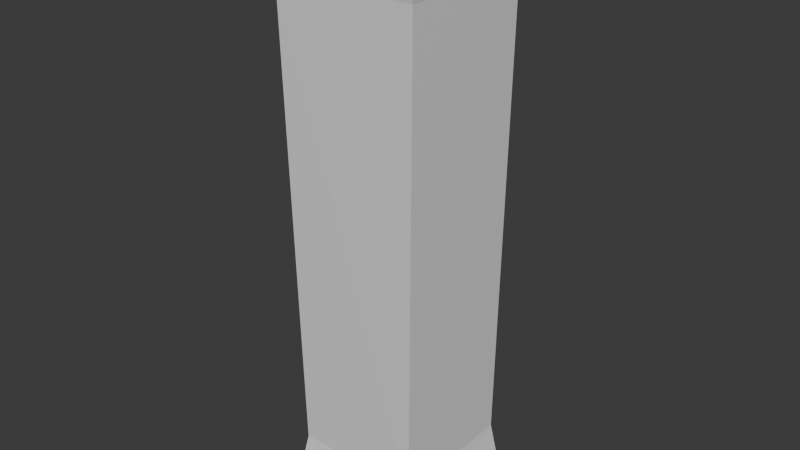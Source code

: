 # Source: pillar.blend  (saved by Blender 4.0.36; exported with 4.5.12 LTS)
import bpy
from mathutils import Matrix  # noqa: F401  (used for matrix-valued properties, if any)

bpy.ops.wm.read_factory_settings(use_empty=True)
scene = bpy.context.scene
scene.name = 'Scene'

# ---- collections
col_collection = bpy.data.collections.new('Collection'); scene.collection.children.link(col_collection)

# ---- materials (node trees are filled in below, after node groups)
mat_material = bpy.data.materials.new('Material')
mat_material.alpha_threshold = 0.0
mat_material.use_transparent_shadow = False
mat_material.roughness = 0.5
mat_material.line_color = (0.0, 0.0, 0.0, 1.0)

# ---- material node trees
mat_material.use_nodes = True; mat_material.node_tree.nodes.clear()
_N = mat_material.node_tree.nodes; _L = mat_material.node_tree.links
n0 = _N.new('ShaderNodeOutputMaterial'); n0.name = 'Material Output'; n0.location = (300, 300)
n1 = _N.new('ShaderNodeBsdfPrincipled'); n1.name = 'Principled BSDF'; n1.location = (10, 300)
n1.inputs[3].default_value = 1.45
_L.new(n1.outputs[0], n0.inputs[0])
n0.is_active_output = True

# ---- world
world_world = bpy.data.worlds.new('World'); scene.world = world_world
world_world.use_nodes = True; world_world.node_tree.nodes.clear()
_N = world_world.node_tree.nodes; _L = world_world.node_tree.links
n0 = _N.new('ShaderNodeOutputWorld'); n0.name = 'World Output'; n0.location = (300, 300)
n1 = _N.new('ShaderNodeBackground'); n1.name = 'Background'; n1.location = (10, 300)
n1.inputs[0].default_value = (0.05088, 0.05088, 0.05088, 1.0)
_L.new(n1.outputs[0], n0.inputs[0])
n0.is_active_output = True
world_world.color = (0.05088, 0.05088, 0.05088)
world_world.use_sun_shadow = False
world_world.sun_shadow_jitter_overblur = 0.0

# ---- meshes
me_cube = bpy.data.meshes.new('Cube')
me_cube.from_pydata([(1.0, 0.9074, 10.0), (0.9074, 1.0, 10.0), (0.9062, 1.0, -0.000355), (1.0, 0.9062, -0.000355), (0.9074, -1.0, 10.0), (1.0, -0.9074, 10.0), (1.0, -0.9062, -0.000355), (0.9062, -1.0, -0.000355), (-0.9074, 1.0, 10.0), (-1.0, 0.9074, 10.0), (-1.0, 0.9062, -0.000355), (-0.9062, 1.0, -0.000355), (-0.9074, -1.0, 10.0), (-1.0, -0.9074, 10.0), (-0.9062, -1.0, -0.000355), (-1.0, -0.9062, -0.000355), (1.0, 0.9059, 10.89), (0.9059, 1.0, 10.89), (0.9059, -1.0, 10.89), (1.0, -0.9059, 10.89), (-0.9059, 1.0, 10.89), (-1.0, 0.9059, 10.89), (-1.0, -0.9059, 10.89), (-0.9059, -1.0, 10.89), (1.0, 0.9075, 0.9599), (0.9075, 1.0, 0.9599), (-1.0, -0.9075, 0.9599), (-0.9075, -1.0, 0.9599), (0.9075, -1.0, 0.9599), (1.0, -0.9075, 0.9599), (-0.9075, 1.0, 0.9599), (-1.0, 0.9075, 0.9599), (1.475, -1.382, 10.16), (1.498, -1.405, 10.2), (1.405, -1.498, 10.2), (1.382, -1.475, 10.16), (-1.382, -1.475, 10.16), (-1.405, -1.498, 10.2), (-1.498, -1.405, 10.2), (-1.475, -1.382, 10.16), (1.382, 1.475, 10.16), (1.405, 1.498, 10.2), (1.498, 1.405, 10.2), (1.475, 1.382, 10.16), (-1.475, 1.382, 10.16), (-1.498, 1.405, 10.2), (-1.405, 1.498, 10.2), (-1.382, 1.475, 10.16), (1.498, -1.405, 10.86), (1.474, -1.381, 10.89), (1.381, -1.474, 10.89), (1.405, -1.498, 10.86), (-1.405, -1.498, 10.86), (-1.381, -1.474, 10.89), (-1.474, -1.381, 10.89), (-1.498, -1.405, 10.86), (1.405, 1.498, 10.86), (1.381, 1.474, 10.89), (1.474, 1.381, 10.89), (1.498, 1.405, 10.86), (-1.498, 1.405, 10.86), (-1.474, 1.381, 10.89), (-1.381, 1.474, 10.89), (-1.405, 1.498, 10.86), (-1.375, 1.282, -0.000355), (-1.399, 1.306, 0.02945), (-1.306, 1.399, 0.02945), (-1.282, 1.375, -0.000355), (-1.282, -1.375, -0.000355), (-1.306, -1.399, 0.02945), (-1.399, -1.306, 0.02945), (-1.375, -1.282, -0.000355), (1.282, 1.375, -0.000355), (1.306, 1.399, 0.02945), (1.399, 1.306, 0.02945), (1.375, 1.282, -0.000355), (1.307, 1.399, 0.6422), (1.286, 1.378, 0.687), (1.378, 1.286, 0.687), (1.399, 1.307, 0.6422), (1.399, -1.307, 0.6422), (1.378, -1.286, 0.687), (1.286, -1.378, 0.687), (1.307, -1.399, 0.6422), (1.375, -1.282, -0.000355), (1.399, -1.306, 0.02945), (1.306, -1.399, 0.02945), (1.282, -1.375, -0.000355), (-1.399, 1.307, 0.6422), (-1.378, 1.286, 0.687), (-1.286, 1.378, 0.687), (-1.307, 1.399, 0.6422), (-1.307, -1.399, 0.6422), (-1.286, -1.378, 0.687), (-1.378, -1.286, 0.687), (-1.399, -1.307, 0.6422)], [], [(16, 58, 57, 17), (2, 72, 75, 3), (2, 11, 67, 72), (37, 34, 51, 52), (63, 46, 45, 60), (24, 0, 5, 29), (20, 62, 61, 21), (12, 36, 39, 13), (30, 8, 1, 25), (26, 13, 9, 31), (1, 8, 47, 40), (1, 40, 43, 0), (24, 29, 81, 78), (35, 4, 5, 32), (66, 91, 76, 73), (28, 4, 12, 27), (53, 23, 22, 54), (16, 17, 20, 21, 22, 23, 18, 19), (81, 29, 28, 82), (87, 7, 6, 84), (10, 11, 2, 3, 6, 7, 14, 15), (18, 23, 53, 50), (14, 7, 87, 68), (14, 68, 71, 15), (24, 78, 77, 25), (74, 79, 80, 85), (67, 11, 10, 64), (93, 27, 26, 94), (45, 38, 55, 60), (30, 90, 89, 31), (27, 12, 13, 26), (79, 74, 73, 76), (10, 15, 71, 64), (5, 0, 43, 32), (41, 56, 59, 42), (49, 19, 18, 50), (37, 52, 55, 38), (9, 13, 39, 44), (47, 8, 9, 44), (41, 46, 63, 56), (33, 42, 59, 48), (91, 66, 65, 88), (22, 21, 61, 54), (16, 19, 49, 58), (20, 17, 57, 62), (0, 24, 25, 1), (69, 92, 95, 70), (4, 28, 29, 5), (8, 30, 31, 9), (6, 3, 75, 84), (28, 27, 93, 82), (70, 95, 88, 65), (86, 83, 92, 69), (26, 31, 89, 94), (30, 25, 77, 90), (83, 86, 85, 80), (12, 4, 35, 36), (85, 86, 87, 84), (73, 74, 75, 72), (65, 66, 67, 64), (33, 34, 35, 32), (41, 42, 43, 40), (45, 46, 47, 44), (37, 38, 39, 36), (53, 54, 55, 52), (61, 62, 63, 60), (57, 58, 59, 56), (49, 50, 51, 48), (69, 70, 71, 68), (77, 78, 79, 76), (81, 82, 83, 80), (89, 90, 91, 88), (93, 94, 95, 92), (42, 33, 32, 43), (46, 41, 40, 47), (66, 73, 72, 67), (74, 85, 84, 75), (34, 37, 36, 35), (86, 69, 68, 87), (38, 45, 44, 39), (70, 65, 64, 71), (48, 59, 58, 49), (56, 63, 62, 57), (52, 51, 50, 53), (60, 55, 54, 61), (76, 91, 90, 77), (80, 79, 78, 81), (88, 95, 94, 89), (92, 83, 82, 93), (51, 34, 33, 48)])
_uv = me_cube.uv_layers.new(name='UVMap')
_uv.uv.foreach_set('vector', [0.625, 0.5118, 0.625, 0.508, 0.633, 0.5, 0.6368, 0.5, 0.3633, 0.5, 0.3665, 0.5, 0.375, 0.5085, 0.375, 0.5117, 0.3633, 0.5, 0.1367, 0.5, 0.1335, 0.5, 0.3665, 0.5, 0.625, 0.9922, 0.625, 0.7578, 0.625, 0.7578, 0.625, 0.9922, 0.625, 0.2578, 0.625, 0.2578, 0.625, 0.2422, 0.625, 0.2422, 0.399, 0.5116, 0.625, 0.5116, 0.625, 0.7384, 0.399, 0.7384, 0.8632, 0.5, 0.867, 0.5, 0.875, 0.508, 0.875, 0.5118, 0.625, 0.0, 0.625, 0.0, 0.625, 0.007933, 0.625, 0.01157, 0.399, 0.2616, 0.625, 0.2616, 0.625, 0.4884, 0.399, 0.4884, 0.399, 0.01156, 0.625, 0.01157, 0.625, 0.2384, 0.399, 0.2384, 0.625, 0.4884, 0.625, 0.2616, 0.625, 0.2579, 0.625, 0.4921, 0.625, 0.4884, 0.625, 0.4921, 0.625, 0.5079, 0.625, 0.5116, 0.399, 0.5116, 0.399, 0.7384, 0.399, 0.7415, 0.399, 0.5085, 0.625, 0.7579, 0.625, 0.7616, 0.625, 0.7384, 0.625, 0.7421, 0.3761, 0.2583, 0.3979, 0.2583, 0.3979, 0.4917, 0.3761, 0.4917, 0.399, 0.7616, 0.625, 0.7616, 0.625, 0.9884, 0.399, 0.9884, 0.867, 0.75, 0.8632, 0.75, 0.875, 0.7382, 0.875, 0.742, 0.625, 0.5118, 0.6368, 0.5, 0.8632, 0.5, 0.875, 0.5118, 0.875, 0.7382, 0.8632, 0.75, 0.6368, 0.75, 0.625, 0.7382, 0.399, 0.7415, 0.399, 0.7384, 0.399, 0.7616, 0.399, 0.7585, 0.3665, 0.75, 0.3633, 0.75, 0.375, 0.7383, 0.375, 0.7415, 0.125, 0.5117, 0.1367, 0.5, 0.3633, 0.5, 0.375, 0.5117, 0.375, 0.7383, 0.3633, 0.75, 0.1367, 0.75, 0.125, 0.7383, 0.6368, 0.75, 0.8632, 0.75, 0.867, 0.75, 0.633, 0.75, 0.1367, 0.75, 0.3633, 0.75, 0.3665, 0.75, 0.1335, 0.75, 0.1367, 0.75, 0.1335, 0.75, 0.125, 0.7415, 0.125, 0.7383, 0.399, 0.5116, 0.399, 0.5085, 0.399, 0.4915, 0.399, 0.4884, 0.3761, 0.5083, 0.3979, 0.5083, 0.3979, 0.7417, 0.3761, 0.7417, 0.1335, 0.5, 0.1367, 0.5, 0.125, 0.5117, 0.125, 0.5085, 0.399, 0.0, 0.399, 0.0, 0.399, 0.01156, 0.399, 0.008451, 0.625, 0.2422, 0.625, 0.007756, 0.625, 0.00778, 0.625, 0.2422, 0.399, 0.2616, 0.399, 0.2585, 0.399, 0.2415, 0.399, 0.2384, 0.399, 0.0, 0.625, 0.0, 0.625, 0.01157, 0.399, 0.01156, 0.3979, 0.5083, 0.3761, 0.5083, 0.3761, 0.4917, 0.3979, 0.4917, 0.125, 0.5117, 0.125, 0.7383, 0.125, 0.7415, 0.125, 0.5085, 0.625, 0.7384, 0.625, 0.5116, 0.625, 0.5079, 0.625, 0.7421, 0.625, 0.4922, 0.625, 0.4922, 0.625, 0.5078, 0.625, 0.5078, 0.625, 0.742, 0.625, 0.7382, 0.6368, 0.75, 0.633, 0.75, 0.625, 0.0, 0.625, 0.0, 0.625, 0.00778, 0.625, 0.007756, 0.625, 0.2384, 0.625, 0.01157, 0.625, 0.007933, 0.625, 0.2421, 0.625, 0.2579, 0.625, 0.2616, 0.625, 0.2384, 0.625, 0.2421, 0.625, 0.4922, 0.625, 0.2578, 0.625, 0.2578, 0.625, 0.4922, 0.625, 0.7422, 0.625, 0.5078, 0.625, 0.5078, 0.625, 0.7422, 0.3979, 0.2583, 0.3761, 0.2583, 0.3761, 0.2417, 0.3979, 0.2417, 0.875, 0.7382, 0.875, 0.5118, 0.875, 0.508, 0.875, 0.742, 0.625, 0.5118, 0.625, 0.7382, 0.625, 0.742, 0.625, 0.508, 0.8632, 0.5, 0.6368, 0.5, 0.633, 0.5, 0.867, 0.5, 0.625, 0.5116, 0.399, 0.5116, 0.399, 0.4884, 0.625, 0.4884, 0.3761, 0.0, 0.3979, 0.0, 0.3979, 0.008281, 0.3761, 0.008308, 0.625, 0.7616, 0.399, 0.7616, 0.399, 0.7384, 0.625, 0.7384, 0.625, 0.2616, 0.399, 0.2616, 0.399, 0.2384, 0.625, 0.2384, 0.375, 0.7383, 0.375, 0.5117, 0.375, 0.5085, 0.375, 0.7415, 0.399, 0.7616, 0.399, 0.9884, 0.399, 0.9915, 0.399, 0.7585, 0.3761, 0.008308, 0.3979, 0.008281, 0.3979, 0.2417, 0.3761, 0.2417, 0.3761, 0.7583, 0.3979, 0.7583, 0.3979, 0.9917, 0.3761, 0.9917, 0.399, 0.01156, 0.399, 0.2384, 0.399, 0.2415, 0.399, 0.008451, 0.399, 0.2616, 0.399, 0.4884, 0.399, 0.4915, 0.399, 0.2585, 0.3979, 0.7583, 0.3761, 0.7583, 0.3761, 0.7417, 0.3979, 0.7417, 0.625, 0.9884, 0.625, 0.7616, 0.625, 0.7579, 0.625, 0.9921, 0.375, 0.7417, 0.3667, 0.75, 0.3665, 0.75, 0.375, 0.7415, 0.3667, 0.5, 0.375, 0.5083, 0.375, 0.5085, 0.3665, 0.5, 0.125, 0.5083, 0.1333, 0.5, 0.1335, 0.5, 0.125, 0.5085, 0.625, 0.7422, 0.625, 0.7578, 0.625, 0.7579, 0.625, 0.7421, 0.625, 0.4922, 0.625, 0.5078, 0.625, 0.5079, 0.625, 0.4921, 0.625, 0.2422, 0.625, 0.2578, 0.625, 0.2579, 0.625, 0.2421, 0.625, 0.0, 0.625, 0.007756, 0.625, 0.007933, 0.625, 0.0, 0.625, 0.0, 0.625, 0.007781, 0.625, 0.00778, 0.625, 0.0, 0.625, 0.2422, 0.625, 0.2578, 0.625, 0.2578, 0.625, 0.2422, 0.625, 0.4922, 0.625, 0.5078, 0.625, 0.5078, 0.625, 0.4922, 0.625, 0.7422, 0.625, 0.7578, 0.625, 0.7578, 0.625, 0.7422, 0.1333, 0.75, 0.125, 0.7417, 0.125, 0.7415, 0.1335, 0.75, 0.399, 0.4915, 0.399, 0.5085, 0.3979, 0.5083, 0.3979, 0.4917, 0.399, 0.7415, 0.399, 0.7585, 0.3979, 0.7583, 0.3979, 0.7417, 0.399, 0.2415, 0.399, 0.2585, 0.3979, 0.2583, 0.3979, 0.2417, 0.399, 0.0, 0.399, 0.008451, 0.3979, 0.008281, 0.3979, 0.0, 0.625, 0.5078, 0.625, 0.7422, 0.625, 0.7421, 0.625, 0.5079, 0.625, 0.2578, 0.625, 0.4922, 0.625, 0.4921, 0.625, 0.2579, 0.1333, 0.5, 0.3667, 0.5, 0.3665, 0.5, 0.1335, 0.5, 0.3761, 0.5083, 0.3761, 0.7417, 0.375, 0.7415, 0.375, 0.5085, 0.625, 0.7578, 0.625, 0.9922, 0.625, 0.9921, 0.625, 0.7579, 0.3667, 0.75, 0.1333, 0.75, 0.1335, 0.75, 0.3665, 0.75, 0.625, 0.007756, 0.625, 0.2422, 0.625, 0.2421, 0.625, 0.007933, 0.125, 0.7417, 0.125, 0.5083, 0.125, 0.5085, 0.125, 0.7415, 0.625, 0.7422, 0.625, 0.5078, 0.625, 0.508, 0.625, 0.742, 0.625, 0.4922, 0.625, 0.2578, 0.625, 0.2598, 0.625, 0.4902, 0.625, 0.9922, 0.625, 0.7578, 0.625, 0.7598, 0.625, 0.9902, 0.625, 0.2422, 0.625, 0.00778, 0.625, 0.009784, 0.625, 0.2402, 0.3979, 0.4917, 0.3979, 0.2583, 0.399, 0.2585, 0.399, 0.4915, 0.3979, 0.7417, 0.3979, 0.5083, 0.399, 0.5085, 0.399, 0.7415, 0.3979, 0.2417, 0.3979, 0.008281, 0.399, 0.008451, 0.399, 0.2415, 0.3979, 0.9917, 0.3979, 0.7583, 0.399, 0.7585, 0.399, 0.9915, 0.625, 0.7578, 0.625, 0.7578, 0.625, 0.7422, 0.625, 0.7422])
me_cube.materials.append(mat_material)
me_cube.use_mirror_vertex_groups = False
me_cube.update()

# ---- objects
ob_cube = bpy.data.objects.new('Cube', me_cube)

# ---- transforms, parenting, visibility, modifiers, constraints
ob_cube.location = (0.0, 0.0, 0.0)
ob_cube.lock_rotations_4d = False
ob_cube.empty_display_type = 'ARROWS'
ob_cube.lineart.crease_threshold = 0.0
_m = ob_cube.modifiers.new('Subdivision', 'SUBSURF')
_m.subdivision_type = 'SIMPLE'
_m.levels = 6
_m = ob_cube.modifiers.new('Displace', 'DISPLACE')
_m.mid_level = 0.0
_m.strength = 0.1
_m = ob_cube.modifiers.new('Decimate', 'DECIMATE')
_m.ratio = 0.01
_m.iterations = 6

# ---- collection membership
col_collection.objects.link(ob_cube)

# ---- scene / render settings (as saved in the file)
scene.frame_start = 1; scene.frame_end = 250; scene.frame_set(1)
scene.render.engine = 'BLENDER_EEVEE_NEXT'
scene.cycles.sampling_pattern = 'TABULATED_SOBOL'
bpy.context.view_layer.update()

# ---- added for rendering (the .blend has no active camera and no usable light): camera, sun
cam_auto = bpy.data.cameras.new('AutoCamera')
cam_auto.lens = 50.0
cam_auto.sensor_width = 36.0
cam_auto.clip_end = 1000.0
ob_auto_camera = bpy.data.objects.new('AutoCamera', cam_auto)
scene.collection.objects.link(ob_auto_camera)
ob_auto_camera.location = (11.207, -13.429, 14.4062)
ob_auto_camera.rotation_euler = (1.09748, -7.21219e-08, 0.694738)
scene.camera = ob_auto_camera
light_auto_sun = bpy.data.lights.new('AutoSun', 'SUN')
light_auto_sun.energy = 3.0
light_auto_sun.angle = 0.0523599
ob_auto_sun = bpy.data.objects.new('AutoSun', light_auto_sun)
scene.collection.objects.link(ob_auto_sun)
ob_auto_sun.rotation_euler = (0.872665, 0.174533, 0.523599)
bpy.context.view_layer.update()
